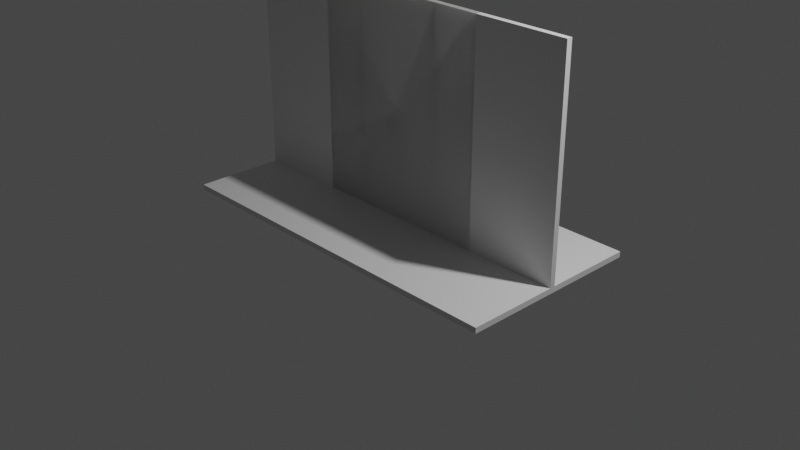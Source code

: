 # Source: JapaneseInterior.blend  (saved by Blender 2.90.8; exported with 4.5.12 LTS)
import bpy
from mathutils import Matrix  # noqa: F401  (used for matrix-valued properties, if any)

bpy.ops.wm.read_factory_settings(use_empty=True)
scene = bpy.context.scene
scene.name = 'Scene'

# ---- collections
col_collection = bpy.data.collections.new('Collection'); scene.collection.children.link(col_collection)

# ---- materials (node trees are filled in below, after node groups)
mat_material = bpy.data.materials.new('Material')
mat_material.alpha_threshold = 0.0
mat_material.use_transparent_shadow = False
mat_material.line_color = (0.0, 0.0, 0.0, 1.0)
mat_material_001 = bpy.data.materials.new('Material.001')
mat_material_001.alpha_threshold = 0.0
mat_material_001.use_transparent_shadow = False
mat_material_001.line_color = (0.0, 0.0, 0.0, 1.0)
mat_material_002 = bpy.data.materials.new('Material.002')
mat_material_002.alpha_threshold = 0.0
mat_material_002.use_transparent_shadow = False
mat_material_002.line_color = (0.0, 0.0, 0.0, 1.0)
mat_material_004 = bpy.data.materials.new('Material.004')
mat_material_004.alpha_threshold = 0.0
mat_material_004.use_transparent_shadow = False
mat_material_004.line_color = (0.0, 0.0, 0.0, 1.0)

# ---- material node trees
mat_material.use_nodes = True; mat_material.node_tree.nodes.clear()
_N = mat_material.node_tree.nodes; _L = mat_material.node_tree.links
n0 = _N.new('ShaderNodeOutputMaterial'); n0.name = 'Material Output'; n0.location = (300, 300)
n1 = _N.new('ShaderNodeBsdfPrincipled'); n1.name = 'Principled BSDF'; n1.location = (10, 300)
n1.distribution = 'GGX'
n1.subsurface_method = 'BURLEY'
n1.inputs[2].default_value = 0.4
n1.inputs[3].default_value = 1.45
n1.inputs[27].default_value = (0.0, 0.0, 0.0, 1.0)
n1.inputs[28].default_value = 1.0
_L.new(n1.outputs[0], n0.inputs[0])
n0.is_active_output = True
mat_material_001.use_nodes = True; mat_material_001.node_tree.nodes.clear()
_N = mat_material_001.node_tree.nodes; _L = mat_material_001.node_tree.links
n0 = _N.new('ShaderNodeOutputMaterial'); n0.name = 'Material Output'; n0.location = (300, 300)
n1 = _N.new('ShaderNodeBsdfPrincipled'); n1.name = 'Principled BSDF'; n1.location = (10, 300)
n1.distribution = 'GGX'
n1.subsurface_method = 'BURLEY'
n1.inputs[2].default_value = 0.4
n1.inputs[3].default_value = 1.45
n1.inputs[27].default_value = (0.0, 0.0, 0.0, 1.0)
n1.inputs[28].default_value = 1.0
_L.new(n1.outputs[0], n0.inputs[0])
n0.is_active_output = True
mat_material_002.use_nodes = True; mat_material_002.node_tree.nodes.clear()
_N = mat_material_002.node_tree.nodes; _L = mat_material_002.node_tree.links
n0 = _N.new('ShaderNodeOutputMaterial'); n0.name = 'Material Output'; n0.location = (300, 300)
n1 = _N.new('ShaderNodeBsdfPrincipled'); n1.name = 'Principled BSDF'; n1.location = (10, 300)
n1.distribution = 'GGX'
n1.subsurface_method = 'BURLEY'
n1.inputs[2].default_value = 0.4
n1.inputs[3].default_value = 1.45
n1.inputs[27].default_value = (0.0, 0.0, 0.0, 1.0)
n1.inputs[28].default_value = 1.0
_L.new(n1.outputs[0], n0.inputs[0])
n0.is_active_output = True
mat_material_004.use_nodes = True; mat_material_004.node_tree.nodes.clear()
_N = mat_material_004.node_tree.nodes; _L = mat_material_004.node_tree.links
n0 = _N.new('ShaderNodeOutputMaterial'); n0.name = 'Material Output'; n0.location = (300, 300)
n1 = _N.new('ShaderNodeBsdfPrincipled'); n1.name = 'Principled BSDF'; n1.location = (10, 300)
n1.distribution = 'GGX'
n1.subsurface_method = 'BURLEY'
n1.inputs[2].default_value = 0.4
n1.inputs[3].default_value = 1.45
n1.inputs[27].default_value = (0.0, 0.0, 0.0, 1.0)
n1.inputs[28].default_value = 1.0
_L.new(n1.outputs[0], n0.inputs[0])
n0.is_active_output = True

# ---- world
world_world = bpy.data.worlds.new('World'); scene.world = world_world
world_world.use_nodes = True; world_world.node_tree.nodes.clear()
_N = world_world.node_tree.nodes; _L = world_world.node_tree.links
n0 = _N.new('ShaderNodeOutputWorld'); n0.name = 'World Output'; n0.location = (300, 300)
n1 = _N.new('ShaderNodeBackground'); n1.name = 'Background'; n1.location = (10, 300)
n1.inputs[0].default_value = (0.05088, 0.05088, 0.05088, 1.0)
_L.new(n1.outputs[0], n0.inputs[0])
n0.is_active_output = True
world_world.color = (0.05088, 0.05088, 0.05088)
world_world.use_sun_shadow = False
world_world.sun_shadow_jitter_overblur = 0.0

# ---- cameras
cam_camera = bpy.data.cameras.new('Camera')
cam_camera.clip_end = 100.0
cam_camera.ortho_scale = 7.314

# ---- lights
light_light = bpy.data.lights.new('Light', 'POINT')
light_light.transmission_factor = 0.0
light_light.energy = 1000.0
light_light.shadow_soft_size = 0.1
light_light.shadow_maximum_resolution = 0.006
light_light.use_absolute_resolution = True

# ---- meshes
me_cube = bpy.data.meshes.new('Cube')
me_cube.from_pydata([(2.0, 1.0, 0.03), (2.0, 1.0, -0.03), (2.0, -1.0, 0.03), (2.0, -1.0, -0.03), (-2.0, 1.0, 0.03), (-2.0, 1.0, -0.03), (-2.0, -1.0, 0.03), (-2.0, -1.0, -0.03)], [], [(0, 4, 6, 2), (3, 2, 6, 7), (7, 6, 4, 5), (5, 1, 3, 7), (1, 0, 2, 3), (5, 4, 0, 1)])
_uv = me_cube.uv_layers.new(name='UVMap')
_uv.uv.foreach_set('vector', [0.0001645, 0.8448, 0.0001646, 0.0001645, 0.4858, 0.0001645, 0.4858, 0.8448, 0.9858, 0.7832, 0.9722, 0.7832, 0.9722, 0.0001645, 0.9858, 0.0001981, 0.4858, 0.8451, 0.4858, 0.8578, 0.0001645, 0.8578, 0.0001645, 0.8451, 0.4862, 0.8448, 0.4862, 0.0001646, 0.9718, 0.0001645, 0.9718, 0.8448, 0.4858, 0.8581, 0.4858, 0.8708, 0.0001645, 0.8708, 0.0001645, 0.8581, 0.9862, 0.0001645, 0.9998, 0.000198, 0.9998, 0.7832, 0.9862, 0.7832])
me_cube.materials.append(mat_material)
me_cube.use_remesh_preserve_volume = False
me_cube.use_remesh_preserve_attributes = False
me_cube.use_mirror_vertex_groups = False
me_cube.update()
me_cube_001 = bpy.data.meshes.new('Cube.001')
me_cube_001.from_pydata([(2.0, 1.15, 0.03), (2.0, 1.15, -0.03), (2.0, -1.15, 0.03), (2.0, -1.15, -0.03), (-2.0, 1.15, 0.03), (-2.0, 1.15, -0.03), (-2.0, -1.15, 0.03), (-2.0, -1.15, -0.03)], [], [(0, 4, 6, 2), (3, 2, 6, 7), (7, 6, 4, 5), (5, 1, 3, 7), (1, 0, 2, 3), (5, 4, 0, 1)])
_uv = me_cube_001.uv_layers.new(name='UVMap')
_uv.uv.foreach_set('vector', [0.8447, 0.9997, 2.98e-08, 0.9997, 0.0, 0.514, 0.8447, 0.514, 0.7831, 0.014, 0.783, 0.02766, 0.0, 0.02766, 3.368e-05, 0.014, 0.845, 0.514, 0.8577, 0.514, 0.8577, 0.9997, 0.845, 0.9997, 0.8447, 0.5137, 8.941e-08, 0.5137, 5.96e-08, 0.02799, 0.8447, 0.02799, 0.858, 0.514, 0.8706, 0.514, 0.8707, 0.9997, 0.858, 0.9997, 0.0, 0.01367, 3.356e-05, 0.0, 0.7831, 5.96e-08, 0.783, 0.01367])
me_cube_001.materials.append(mat_material_001)
me_cube_001.use_remesh_preserve_volume = False
me_cube_001.use_remesh_preserve_attributes = False
me_cube_001.use_mirror_vertex_groups = False
me_cube_001.update()
me_cube_002 = bpy.data.meshes.new('Cube.002')
me_cube_002.from_pydata([(0.5, 1.15, 0.03), (0.5, 1.15, -0.03), (0.5, -1.15, 0.03), (0.5, -1.15, -0.03), (-0.5, 1.15, 0.03), (-0.5, 1.15, -0.03), (-0.5, -1.15, 0.03), (-0.5, -1.15, -0.03)], [], [(0, 4, 6, 2), (3, 2, 6, 7), (7, 6, 4, 5), (5, 1, 3, 7), (1, 0, 2, 3), (5, 4, 0, 1)])
_uv = me_cube_002.uv_layers.new(name='UVMap')
_uv.uv.foreach_set('vector', [0.4346, 0.9996, 0.0, 0.9996, 1.49e-07, 0.0, 0.4346, 8.941e-08, 0.9229, 0.13, 0.949, 0.13, 0.949, 0.5646, 0.9229, 0.5646, 0.87, 5.305e-06, 0.8961, 5.305e-06, 0.8961, 0.9996, 0.87, 0.9996, 0.8696, 0.9996, 0.435, 0.9996, 0.435, 2.98e-08, 0.8696, 1.192e-07, 0.9225, 0.9996, 0.8964, 0.9996, 0.8964, 5.245e-06, 0.9225, 5.245e-06, 0.9229, 0.565, 0.949, 0.565, 0.949, 0.9996, 0.9229, 0.9996])
me_cube_002.materials.append(mat_material_002)
me_cube_002.use_remesh_preserve_volume = False
me_cube_002.use_remesh_preserve_attributes = False
me_cube_002.use_mirror_vertex_groups = False
me_cube_002.update()
me_cube_004 = bpy.data.meshes.new('Cube.004')
me_cube_004.from_pydata([(1.0, 1.15, 0.03), (1.0, 1.15, -0.03), (1.0, -1.15, 0.03), (1.0, -1.15, -0.03), (-1.0, 1.15, 0.03), (-1.0, 1.15, -0.03), (-1.0, -1.15, 0.03), (-1.0, -1.15, -0.03)], [], [(0, 4, 6, 2), (3, 2, 6, 7), (7, 6, 4, 5), (5, 1, 3, 7), (1, 0, 2, 3), (5, 4, 0, 1)])
_uv = me_cube_004.uv_layers.new(name='UVMap')
_uv.uv.foreach_set('vector', [0.6335, 0.9997, 0.2112, 0.9997, 0.2112, 0.514, 0.6335, 0.514, 0.5873, 0.014, 0.5873, 0.02766, 0.1958, 0.02766, 0.1958, 0.014, 0.845, 0.514, 0.8577, 0.514, 0.8577, 0.9997, 0.845, 0.9997, 0.6335, 0.5137, 0.2112, 0.5137, 0.2112, 0.02799, 0.6335, 0.02799, 0.858, 0.514, 0.8706, 0.514, 0.8707, 0.9997, 0.858, 0.9997, 0.1958, 0.01367, 0.1958, 0.0, 0.5873, 5.96e-08, 0.5873, 0.01367])
me_cube_004.materials.append(mat_material_004)
me_cube_004.use_remesh_preserve_volume = False
me_cube_004.use_remesh_preserve_attributes = False
me_cube_004.use_mirror_vertex_groups = False
me_cube_004.update()

# ---- objects
ob_floor_4x2 = bpy.data.objects.new('floor-4x2', me_cube)
ob_light = bpy.data.objects.new('Light', light_light)
ob_camera = bpy.data.objects.new('Camera', cam_camera)
ob_wall_4x1 = bpy.data.objects.new('wall-4x1', me_cube_001)
ob_wall_1x1 = bpy.data.objects.new('wall-1x1', me_cube_002)
ob_wall_2x1 = bpy.data.objects.new('wall-2x1', me_cube_004)

# ---- transforms, parenting, visibility, modifiers, constraints
ob_floor_4x2.location = (0.0, 0.0, 0.0)
ob_floor_4x2.lock_rotations_4d = False
ob_floor_4x2.empty_display_type = 'ARROWS'
ob_floor_4x2.lineart.crease_threshold = 0.0
ob_light.location = (4.076, 1.005, 5.904)
ob_light.rotation_euler = (0.6503, 0.05522, 1.866)
ob_light.lock_rotations_4d = False
ob_light.empty_display_type = 'ARROWS'
ob_light.color = (0.0, 0.0, 0.0, 0.0)
ob_light.lineart.crease_threshold = 0.0
ob_camera.location = (7.359, -6.926, 4.958)
ob_camera.rotation_euler = (1.109, 0.0, 0.8149)
ob_camera.lock_rotations_4d = False
ob_camera.empty_display_type = 'ARROWS'
ob_camera.color = (0.0, 0.0, 0.0, 0.0)
ob_camera.display_type = 'WIRE'
ob_camera.lineart.crease_threshold = 0.0
ob_wall_4x1.location = (0.0, 0.0, 1.18)
ob_wall_4x1.rotation_euler = (1.571, -0.0, 0.0)
ob_wall_4x1.lock_rotations_4d = False
ob_wall_4x1.empty_display_type = 'ARROWS'
ob_wall_4x1.lineart.crease_threshold = 0.0
ob_wall_1x1.location = (0.0, 0.0, 1.18)
ob_wall_1x1.rotation_euler = (1.571, -0.0, 0.0)
ob_wall_1x1.lock_rotations_4d = False
ob_wall_1x1.empty_display_type = 'ARROWS'
ob_wall_1x1.lineart.crease_threshold = 0.0
ob_wall_2x1.location = (0.0, 0.0, 1.18)
ob_wall_2x1.rotation_euler = (1.571, -0.0, 0.0)
ob_wall_2x1.lock_rotations_4d = False
ob_wall_2x1.empty_display_type = 'ARROWS'
ob_wall_2x1.lineart.crease_threshold = 0.0

# ---- collection membership
col_collection.objects.link(ob_floor_4x2)
col_collection.objects.link(ob_light)
col_collection.objects.link(ob_camera)
col_collection.objects.link(ob_wall_4x1)
col_collection.objects.link(ob_wall_1x1)
col_collection.objects.link(ob_wall_2x1)

# ---- scene / render settings (as saved in the file)
scene.camera = ob_camera
scene.frame_start = 1; scene.frame_end = 250; scene.frame_set(1)
scene.render.engine = 'BLENDER_EEVEE_NEXT'
scene.cycles.use_denoising = False
scene.cycles.samples = 128
scene.cycles.sampling_pattern = 'TABULATED_SOBOL'
scene.cycles.use_adaptive_sampling = False
scene.cycles.use_light_tree = False
scene.view_settings.view_transform = 'Filmic'
bpy.context.view_layer.update()
